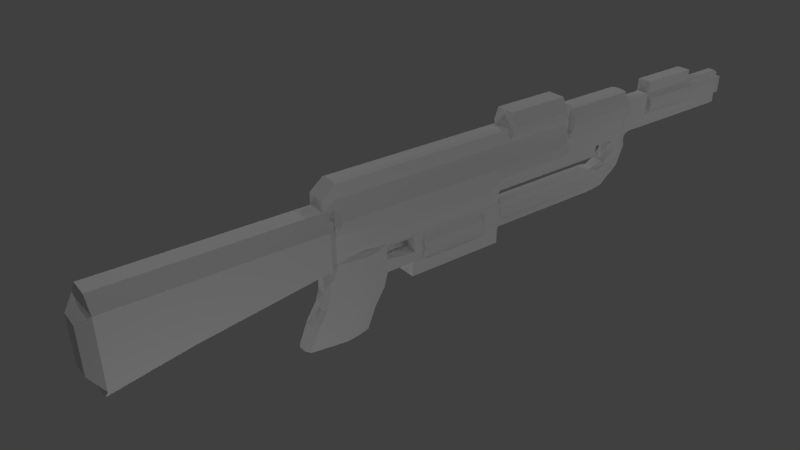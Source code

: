 # Source: w_ionrifle2.blend  (saved by Blender 2.72.0; exported with 4.5.12 LTS)
import bpy
from mathutils import Matrix  # noqa: F401  (used for matrix-valued properties, if any)

bpy.ops.wm.read_factory_settings(use_empty=True)
scene = bpy.context.scene
scene.name = 'Scene'

# ---- collections
col_collection_1 = bpy.data.collections.new('Collection 1'); scene.collection.children.link(col_collection_1)

# ---- world
world_world = bpy.data.worlds.new('World'); scene.world = world_world
world_world.color = (0.05088, 0.05088, 0.05088)
world_world.use_sun_shadow = False
world_world.sun_shadow_jitter_overblur = 0.0
world_world.cycles.sampling_method = 'MANUAL'
world_world.cycles.sample_map_resolution = 256

# ---- cameras
cam_camera = bpy.data.cameras.new('Camera')
cam_camera.clip_end = 100.0
cam_camera.lens = 35.0
cam_camera.sensor_width = 32.0
cam_camera.sensor_height = 18.0
cam_camera.ortho_scale = 7.314
cam_camera.dof.focus_distance = 0.0
cam_camera.dof.aperture_fstop = 128.0

# ---- lights
light_lamp_012 = bpy.data.lights.new('Lamp.012', 'POINT')
light_lamp_012.transmission_factor = 0.0
light_lamp_012.cutoff_distance = 30.0
light_lamp_012.energy = 100.0
light_lamp_012.shadow_buffer_clip_start = 1.001
light_lamp_012.shadow_soft_size = 0.1
light_lamp_012.shadow_maximum_resolution = 0.006
light_lamp_012.use_absolute_resolution = True
light_lamp_012.cycles.use_multiple_importance_sampling = False
light_lamp_010 = bpy.data.lights.new('Lamp.010', 'POINT')
light_lamp_010.transmission_factor = 0.0
light_lamp_010.cutoff_distance = 30.0
light_lamp_010.energy = 100.0
light_lamp_010.shadow_buffer_clip_start = 1.001
light_lamp_010.shadow_soft_size = 0.1
light_lamp_010.shadow_maximum_resolution = 0.006
light_lamp_010.use_absolute_resolution = True
light_lamp_010.cycles.use_multiple_importance_sampling = False
light_lamp_007 = bpy.data.lights.new('Lamp.007', 'POINT')
light_lamp_007.transmission_factor = 0.0
light_lamp_007.cutoff_distance = 30.0
light_lamp_007.energy = 100.0
light_lamp_007.shadow_buffer_clip_start = 1.001
light_lamp_007.shadow_soft_size = 0.1
light_lamp_007.shadow_maximum_resolution = 0.006
light_lamp_007.use_absolute_resolution = True
light_lamp_007.cycles.use_multiple_importance_sampling = False
light_lamp_006 = bpy.data.lights.new('Lamp.006', 'POINT')
light_lamp_006.transmission_factor = 0.0
light_lamp_006.cutoff_distance = 30.0
light_lamp_006.energy = 100.0
light_lamp_006.shadow_buffer_clip_start = 1.001
light_lamp_006.shadow_soft_size = 0.1
light_lamp_006.shadow_maximum_resolution = 0.006
light_lamp_006.use_absolute_resolution = True
light_lamp_006.cycles.use_multiple_importance_sampling = False
light_lamp_005 = bpy.data.lights.new('Lamp.005', 'POINT')
light_lamp_005.transmission_factor = 0.0
light_lamp_005.cutoff_distance = 30.0
light_lamp_005.energy = 100.0
light_lamp_005.shadow_buffer_clip_start = 1.001
light_lamp_005.shadow_soft_size = 0.1
light_lamp_005.shadow_maximum_resolution = 0.006
light_lamp_005.use_absolute_resolution = True
light_lamp_005.cycles.use_multiple_importance_sampling = False
light_lamp_003 = bpy.data.lights.new('Lamp.003', 'POINT')
light_lamp_003.transmission_factor = 0.0
light_lamp_003.cutoff_distance = 30.0
light_lamp_003.energy = 100.0
light_lamp_003.shadow_buffer_clip_start = 1.001
light_lamp_003.shadow_soft_size = 0.1
light_lamp_003.shadow_maximum_resolution = 0.006
light_lamp_003.use_absolute_resolution = True
light_lamp_003.cycles.use_multiple_importance_sampling = False
light_lamp_002 = bpy.data.lights.new('Lamp.002', 'POINT')
light_lamp_002.transmission_factor = 0.0
light_lamp_002.cutoff_distance = 30.0
light_lamp_002.energy = 100.0
light_lamp_002.shadow_buffer_clip_start = 1.001
light_lamp_002.shadow_soft_size = 0.1
light_lamp_002.shadow_maximum_resolution = 0.006
light_lamp_002.use_absolute_resolution = True
light_lamp_002.cycles.use_multiple_importance_sampling = False
light_lamp_001 = bpy.data.lights.new('Lamp.001', 'POINT')
light_lamp_001.transmission_factor = 0.0
light_lamp_001.cutoff_distance = 30.0
light_lamp_001.energy = 100.0
light_lamp_001.shadow_buffer_clip_start = 1.001
light_lamp_001.shadow_soft_size = 0.1
light_lamp_001.shadow_maximum_resolution = 0.006
light_lamp_001.use_absolute_resolution = True
light_lamp_001.cycles.use_multiple_importance_sampling = False

# ---- meshes
me_cube_001 = bpy.data.meshes.new('Cube.001')
me_cube_001.from_pydata([(1.46, 1.0, -1.0), (1.0, -1.0, -1.0), (1.0, 1.0, 0.9381), (1.0, -1.0, 0.9381), (1.0, 6.654, -1.0), (1.524, 6.654, 1.0), (1.0, 9.258, -1.0), (1.524, 9.258, 1.0), (1.0, 12.85, -1.0), (1.0, 12.85, 0.9459), (0.7561, 12.85, -0.9767), (0.7561, 12.85, 0.4692), (0.7561, 14.41, -0.9066), (0.7561, 14.41, 0.5355), (0.7561, 16.97, -0.9066), (0.7561, 16.97, 0.5355), (0.7561, 19.0, -0.9066), (0.7561, 19.0, 0.453), (0.3638, 19.0, -0.5844), (0.3638, 19.0, 0.1433), (0.3638, 19.51, -0.5844), (0.3638, 19.51, 0.1433), (0.7561, 14.41, 0.9987), (0.7561, 16.97, 0.9987), (1.0, 6.654, 1.551), (1.0, 9.258, 1.551), (2.186, -1.507, -1.0), (1.0, -1.507, 0.5148), (1.0, 11.37, -1.0), (1.0, 11.37, 0.9459), (1.0, 6.241, 0.9381), (1.0, 6.241, -1.0), (1.0, 1.0, -1.529), (1.0, -1.0, -1.529), (1.0, 6.654, -1.462), (1.0, 9.258, -1.462), (2.186, -1.507, -1.529), (1.0, 11.37, -1.461), (1.0, 6.241, -1.462), (1.46, 5.632, -1.0), (1.0, 5.632, 0.9381), (1.0, 5.632, -1.529), (1.0, 1.0, -2.032), (1.135, -1.0, -2.032), (1.0, -1.368, -2.032), (1.148, 5.632, -2.032), (1.0, 1.0, -2.588), (1.135, -1.0, -2.588), (1.0, -1.368, -2.588), (1.428, 5.632, -2.588), (1.0, 1.0, -3.09), (1.135, -1.0, -3.09), (1.0, -1.368, -3.09), (1.0, 5.632, -3.09), (1.46, 2.091, -1.0), (1.0, 2.091, 0.9381), (1.0, 2.091, -1.529), (1.148, 2.091, -2.032), (1.428, 2.091, -2.588), (1.0, 2.091, -3.09), (1.0, 0.8346, -3.673), (1.135, -1.165, -3.673), (1.0, -1.534, -3.673), (1.0, 5.632, -3.673), (1.0, 2.091, -3.673), (1.0, 0.4487, -4.279), (1.135, -1.551, -4.279), (1.0, -1.92, -4.279), (1.0, 0.09956, -5.124), (1.135, -1.9, -5.124), (1.0, -2.269, -5.124), (0.7561, 13.37, -0.9034), (0.7561, 13.37, 0.4692), (1.0, 12.33, -1.0), (1.0, 12.33, 0.9459), (1.0, 6.146, -1.529), (1.148, 6.146, -2.032), (1.428, 6.146, -2.588), (1.0, 6.146, -3.09), (1.0, 6.146, -3.673), (0.8262, 6.146, -2.058), (0.9744, 6.146, -2.309), (1.254, 6.146, -2.585), (0.8262, 6.146, -2.835), (0.4976, 6.146, -3.125), (0.8262, 11.29, -2.058), (0.9744, 11.29, -2.309), (1.254, 11.29, -2.585), (0.8262, 11.29, -2.835), (0.4976, 11.29, -3.125), (0.4976, 11.51, -2.055), (0.9744, 11.64, -2.35), (1.254, 11.79, -2.585), (0.8262, 11.92, -2.797), (0.4976, 12.08, -3.042), (0.8262, 12.03, -1.91), (0.9744, 12.25, -2.017), (1.254, 12.5, -2.136), (0.8262, 12.73, -2.244), (0.4976, 12.99, -2.368), (0.4976, 12.24, -1.584), (0.9744, 12.49, -1.58), (1.138, 12.77, -1.575), (0.8262, 13.02, -1.571), (0.4976, 13.31, -1.566), (0.4976, 12.39, -1.126), (0.9744, 12.49, -1.122), (0.8948, 12.76, -1.117), (0.8262, 13.01, -1.113), (0.4976, 13.26, -1.108), (1.0, 1.0, 0.4), (1.0, -1.0, 0.4), (1.0, 6.654, 0.4), (1.0, 9.258, 0.4), (1.0, 12.85, 0.4), (0.7561, 12.85, 0.08187), (1.28, 14.41, 0.08187), (1.28, 16.97, 0.08187), (0.8936, 19.0, 0.08187), (0.3638, 19.0, -0.07504), (0.3638, 19.51, -0.07504), (1.0, -1.507, 0.06033), (1.639, 11.37, 0.4), (1.0, 6.241, 0.4), (1.0, 5.632, 0.4), (1.0, 2.091, 0.4), (0.7561, 13.37, 0.08187), (1.639, 12.33, 0.4), (2.186, -9.26, -1.0), (2.186, -9.26, -1.529), (1.0, -9.26, -3.575), (1.0, -9.26, 0.06033), (1.0, 5.632, -1.911), (1.0, -1.0, -1.911), (2.186, -1.507, -1.911), (1.0, 1.0, -1.911), (1.0, 2.091, -1.911), (1.0, 6.146, -1.911), (0.9038, 6.146, -2.248), (0.9038, 11.29, -2.248), (0.9038, 11.61, -2.177), (0.9038, 12.2, -1.991), (0.9038, 12.43, -1.581), (0.9038, 12.43, -1.123), (2.186, -9.26, -3.082), (1.985, 1.0, -0.3), (1.985, -1.0, -0.3), (1.985, 6.654, -0.3), (1.985, 9.258, -0.3), (1.0, 12.85, -0.3), (0.7561, 12.85, -0.4474), (0.7561, 14.41, -0.4474), (0.7561, 16.97, -0.4474), (0.7561, 19.0, -0.4474), (0.3638, 19.0, -0.3297), (0.3638, 19.51, -0.3297), (2.186, -1.507, -0.4698), (1.0, 11.37, -0.3), (1.985, 6.241, -0.3), (1.985, 5.632, -0.3), (1.985, 2.091, -0.3), (0.7561, 13.37, -0.4474), (1.0, 12.33, -0.3), (2.186, -9.26, -0.4698), (1.0, -9.682, -1.0), (1.0, -9.682, -1.529), (1.0, -9.682, -2.623), (1.0, -9.682, -0.8271), (0.0, 1.0, 1.0), (0.0, -1.0, 1.0), (0.0, 6.654, 1.0), (0.0, 9.258, 1.0), (0.0, 12.85, 1.0), (0.0, 12.85, 0.5355), (0.0, 14.41, 0.5355), (0.0, 14.41, -0.9767), (0.0, 16.97, 0.5355), (0.0, 16.97, -0.9767), (0.0, 19.0, 0.5355), (0.0, 19.0, -0.9767), (0.0, 19.0, 0.1433), (0.0, 19.0, -0.5844), (0.0, 19.51, 0.1433), (0.0, 19.51, -0.5844), (0.0, 14.41, 0.9987), (0.0, 16.97, 0.9987), (0.0, 6.654, 1.551), (0.0, 9.258, 1.551), (0.0, -1.507, 0.5148), (0.0, 11.37, 1.0), (0.0, 6.241, 1.0), (0.0, 5.632, 1.0), (0.0, -1.507, -2.032), (0.0, -1.507, -2.588), (0.0, 1.0, -3.09), (0.0, -1.507, -3.09), (0.0, 2.091, 1.0), (0.0, 2.091, -3.09), (0.0, 0.8346, -3.673), (0.0, -1.673, -3.673), (0.0, 5.632, -3.673), (0.0, 2.091, -3.673), (0.0, 0.4487, -4.279), (0.0, -2.059, -4.279), (0.0, 0.09956, -5.124), (0.0, -1.9, -5.124), (0.0, -2.408, -5.124), (0.0, 13.37, -0.9767), (0.0, 13.37, 0.5355), (0.0, 12.33, 1.0), (0.0, 6.146, -3.673), (0.0, 6.146, -3.125), (0.0, 11.29, -3.125), (0.0, 12.08, -3.042), (0.0, 12.99, -2.368), (0.0, 13.31, -1.566), (0.0, 13.26, -1.108), (0.0, 19.51, -0.07504), (0.0, -1.507, 0.06033), (0.0, -9.26, -3.575), (0.0, -9.26, 0.06033), (0.0, -9.26, -3.082), (0.0, 19.51, -0.3297), (0.0, -9.26, -0.4698), (0.0, -9.682, -1.0), (0.0, -9.682, -1.529), (0.0, -9.682, -2.623), (0.0, -9.682, -0.8271), (0.0, 11.37, -1.0), (0.0, 6.654, -1.529), (0.0, 9.258, -1.529), (0.0, 11.37, -1.529), (0.0, 6.241, -1.529), (0.0, 5.632, -1.529), (0.0, 12.33, -1.0), (0.0, 6.146, -1.529), (0.0, 6.146, -2.058), (0.0, 11.29, -2.058), (0.0, 11.51, -2.055), (0.0, 12.03, -1.91), (0.0, 12.24, -1.584), (0.0, 12.39, -1.126), (0.0, 1.0, -2.032), (0.0, 1.0, -2.588), (0.0, 2.091, -2.588), (0.0, 2.091, -2.032), (0.7561, 17.05, 0.453), (0.7561, 17.05, -0.9066), (0.8936, 17.05, 0.08187), (0.7561, 17.05, -0.4474), (0.0, 17.05, 0.5355), (0.0, 17.05, -0.9767), (0.7561, 14.36, -0.9034), (0.7561, 14.36, 0.4692), (0.7561, 14.36, 0.08187), (0.7561, 14.36, -0.4474), (0.0, 14.36, -0.9767), (0.0, 14.36, 0.5355), (1.0, 9.304, -1.0), (1.0, 9.304, 0.9171), (1.0, 9.304, -1.461), (1.0, 9.304, 0.4), (1.0, 9.304, -0.3), (0.0, 9.304, 1.0), (0.0, 9.304, -1.529), (1.0, 6.59, 0.9381), (1.0, 6.59, -1.0), (1.0, 6.59, -1.462), (1.0, 6.59, 0.4), (1.985, 6.59, -0.3), (0.0, 6.59, 1.0), (0.0, 6.59, -1.529), (1.0, -1.06, -1.0), (1.0, -1.06, 0.881), (1.0, -1.06, -1.529), (1.105, -1.06, -2.032), (1.105, -1.06, -2.588), (1.105, -1.06, -3.09), (1.105, -1.225, -3.673), (1.105, -1.611, -4.279), (1.105, -1.96, -5.124), (1.0, -1.06, 0.36), (1.0, -1.06, -1.911), (1.0, -1.06, -0.32), (0.0, -1.06, 0.9429), (0.0, -1.96, -5.124), (1.0, 9.709, 0.4), (1.0, 9.709, -0.3), (0.0, 9.709, 1.0), (0.0, 9.709, -1.529), (1.0, 9.709, -1.0), (1.0, 9.709, 0.9171), (1.0, 9.709, -1.461), (1.639, 9.773, 0.4), (1.0, 9.773, -0.3), (0.0, 9.773, 1.0), (0.0, 9.773, -1.529), (1.0, 9.773, -1.0), (1.0, 9.773, 0.9459), (1.0, 9.773, -1.461), (1.0, 12.8, -1.0), (1.0, 12.8, 0.9459), (1.639, 12.8, 0.4), (1.0, 12.8, -0.3), (0.0, 12.8, 1.0), (1.492, 1.0, 0.05), (1.492, -1.0, 0.05), (1.492, 6.654, 0.05), (1.492, 9.258, 0.05), (1.0, 12.85, 0.05), (0.7561, 12.85, -0.1828), (1.154, 14.41, -0.1828), (1.154, 16.97, -0.1828), (0.8936, 19.0, -0.1828), (0.3638, 19.0, -0.2024), (0.3638, 19.51, -0.2024), (1.593, -1.507, -0.2048), (1.319, 11.37, 0.05), (1.492, 6.241, 0.05), (1.492, 5.632, 0.05), (1.492, 2.091, 0.05), (0.7561, 13.37, -0.1828), (1.319, 12.33, 0.05), (1.593, -9.26, -0.2048), (0.0, 19.51, -0.2024), (0.0, -9.26, -0.2048), (0.8936, 17.05, -0.1828), (0.7561, 14.36, -0.1828), (1.0, 9.304, 0.05), (1.492, 6.59, 0.05), (1.0, -1.06, 0.02003), (1.0, 9.709, 0.05), (1.319, 9.773, 0.05), (1.319, 12.8, 0.05), (1.319, 11.37, 0.7), (1.0, 6.241, 0.7), (1.0, 5.632, 0.7), (1.0, 2.091, 0.7), (0.7561, 13.37, 0.3087), (1.319, 12.33, 0.7), (1.0, 1.0, 0.7), (1.0, -1.0, 0.7), (1.262, 6.654, 0.7), (1.262, 9.258, 0.7), (1.0, 12.85, 0.7), (0.7561, 12.85, 0.3087), (1.154, 14.41, 0.3087), (1.154, 16.97, 0.3087), (0.7561, 19.0, 0.3087), (0.3638, 19.0, 0.03411), (0.3638, 19.51, 0.03411), (1.0, -1.507, 0.2875), (0.0, 19.51, 0.03411), (0.0, -1.507, 0.2875), (0.7561, 17.05, 0.3087), (0.7561, 14.36, 0.3087), (1.0, 9.304, 0.7), (1.0, 6.59, 0.7), (1.0, -1.06, 0.6515), (1.0, 9.709, 0.7), (1.319, 9.773, 0.7), (1.319, 12.8, 0.7), (1.46, 2.546, -1.0), (1.0, 2.546, 0.9381), (1.0, 2.546, -1.529), (1.148, 2.546, -2.032), (1.428, 2.546, -2.588), (1.0, 2.546, -3.09), (1.0, 2.546, -3.673), (1.0, 2.546, 0.4), (1.0, 2.546, -1.911), (1.985, 2.546, -0.3), (0.0, 2.546, 1.0), (0.0, 2.546, -3.673), (1.492, 2.546, 0.05), (1.0, 2.546, 0.7), (1.46, 5.217, -1.0), (1.0, 5.217, 0.9381), (1.0, 5.217, -1.529), (1.148, 5.217, -2.032), (1.428, 5.217, -2.588), (1.0, 5.217, -3.09), (1.0, 5.217, -3.673), (1.0, 5.217, 0.4), (1.0, 5.217, -1.911), (1.985, 5.217, -0.3), (0.0, 5.217, 1.0), (0.0, 5.217, -3.673), (1.492, 5.217, 0.05), (1.0, 5.217, 0.7), (1.46, 5.197, -1.0), (1.0, 5.197, 0.9381), (1.0, 5.197, -1.529), (1.148, 5.197, -2.032), (1.728, 5.197, -2.588), (1.0, 5.197, -3.09), (1.0, 5.197, -3.673), (1.0, 5.197, 0.4), (1.0, 5.197, -1.911), (1.985, 5.197, -0.3), (0.0, 5.197, 1.0), (0.0, 5.197, -3.673), (1.492, 5.197, 0.05), (1.0, 5.197, 0.7), (1.46, 2.586, -1.0), (1.0, 2.586, 0.9381), (1.0, 2.586, -1.529), (1.148, 2.586, -2.032), (1.728, 2.586, -2.588), (1.0, 2.586, -3.09), (1.0, 2.586, -3.673), (1.0, 2.586, 0.4), (1.0, 2.586, -1.911), (1.985, 2.586, -0.3), (0.0, 2.586, 1.0), (0.0, 2.586, -3.673), (1.492, 2.586, 0.05), (1.0, 2.586, 0.7), (1.288, 5.632, -2.31), (1.288, 2.091, -2.31), (1.288, 6.146, -2.31), (1.114, 6.146, -2.447), (1.114, 11.29, -2.447), (1.114, 11.72, -2.468), (1.114, 12.38, -2.077), (1.114, 12.63, -1.577), (0.8998, 12.62, -1.134), (0.0, 2.091, -2.31), (1.288, 2.546, -2.31), (1.288, 5.217, -2.31), (1.588, 5.197, -2.31), (1.588, 2.586, -2.31), (1.214, 5.632, -2.839), (1.135, -1.0, -2.839), (1.0, -1.368, -2.839), (1.0, 1.0, -2.839), (1.214, 2.091, -2.839), (1.214, 6.146, -2.839), (1.04, 6.146, -2.71), (1.04, 11.29, -2.71), (1.04, 11.86, -2.691), (1.04, 12.62, -2.19), (1.04, 12.89, -1.573), (0.8257, 12.89, -1.129), (0.0, -1.507, -2.839), (1.105, -1.06, -2.839), (1.214, 2.546, -2.839), (1.214, 5.217, -2.839), (1.514, 5.197, -2.839), (1.514, 2.586, -2.839), (0.5, 1.0, 1.0), (0.7621, 6.654, 1.0), (0.7621, 9.258, 1.0), (0.5, 12.85, 1.0), (0.378, 12.85, 0.5355), (0.378, 14.41, 0.5355), (0.378, 16.97, 0.5355), (0.378, 19.0, 0.5355), (0.1819, 19.0, 0.1433), (0.1819, 19.51, 0.1433), (0.378, 14.41, 0.9987), (0.378, 16.97, 0.9987), (0.5, 6.654, 1.551), (0.5, 9.258, 1.551), (0.5, -1.507, -2.032), (0.5, -1.507, -2.588), (0.5, -1.507, -3.09), (0.5, 2.091, -3.09), (0.5, -1.673, -3.673), (0.5, 5.632, -3.673), (0.5, 2.091, -3.673), (0.5, -2.059, -4.279), (0.5, -1.9, -5.124), (0.5, -2.408, -5.124), (0.378, 13.37, -0.9767), (0.5, 6.146, -3.673), (0.2488, 6.146, -3.125), (0.2488, 11.29, -3.125), (0.2488, 12.08, -3.042), (0.2488, 12.99, -2.368), (0.2488, 13.31, -1.566), (0.2488, 13.26, -1.108), (0.5, -1.507, 0.06033), (0.5, -9.26, -3.575), (0.5, -9.26, 0.06033), (1.093, -9.26, -3.082), (1.093, -9.26, -0.4698), (0.5, -9.682, -1.0), (0.5, -9.682, -1.529), (0.5, -9.682, -2.623), (0.5, -9.682, -0.8271), (0.5, -1.0, 1.0), (0.378, 14.41, -0.9767), (0.378, 16.97, -0.9767), (0.378, 19.0, -0.9767), (0.1819, 19.0, -0.5844), (0.1819, 19.51, -0.5844), (0.5, -1.507, 0.5148), (0.5, 11.37, 1.0), (0.5, 6.241, 1.0), (0.5, 5.632, 1.0), (0.5, 1.0, -3.09), (0.5, 2.091, 1.0), (0.5, 0.8346, -3.673), (0.5, 0.4487, -4.279), (0.5, 0.09956, -5.124), (0.378, 13.37, 0.5355), (0.5, 12.33, 1.0), (0.1819, 19.51, -0.07504), (0.1819, 19.51, -0.3297), (0.378, 17.05, 0.5355), (0.378, 17.05, -0.9767), (0.378, 14.36, 0.5355), (0.378, 14.36, -0.9767), (0.5, 9.304, 1.0), (0.5, 6.59, 1.0), (0.5, -1.96, -5.124), (0.5, -1.06, 0.9429), (0.5, 9.709, 1.0), (0.5, 9.773, 1.0), (0.5, 12.8, 1.0), (0.1819, 19.51, -0.2024), (0.7964, -9.26, -0.2048), (0.1819, 19.51, 0.03411), (0.5, -1.507, 0.2875), (0.5, 2.546, 1.0), (0.5, 2.546, -3.673), (0.5, 5.217, 1.0), (0.5, 5.217, -3.673), (0.5, 5.197, 1.0), (0.5, 5.197, -3.673), (0.5, 2.586, 1.0), (0.5, 2.586, -3.673), (0.5, -1.507, -2.839), (1.0, 0.0, 0.9381), (1.23, 0.0, -1.0), (1.0, 0.0, -1.529), (1.511, 0.0, -2.032), (1.511, 0.0, -2.588), (1.511, 0.0, -3.09), (1.511, -0.1654, -3.673), (1.511, -0.5513, -4.279), (1.511, -0.9004, -5.124), (1.0, 0.0, 0.4), (1.0, 0.0, -1.911), (1.985, 0.0, -0.3), (0.0, 0.0, 1.0), (0.0, -0.9004, -5.124), (1.492, 0.0, 0.05), (1.0, 0.0, 0.7), (1.511, 0.0, -2.839), (0.5, -0.9004, -5.124), (0.5, 0.0, 1.0), (1.0, -0.5, 0.9381), (0.0, -0.5, 1.0), (0.0, -1.4, -5.124), (0.5, -1.4, -5.124), (0.5, -0.5, 1.0), (1.115, -0.5, -1.0), (1.0, -0.5, -1.529), (1.344, -0.5, -2.032), (1.344, -0.5, -2.588), (1.344, -0.5, -3.09), (1.344, -0.6654, -3.673), (1.344, -1.051, -4.279), (1.344, -1.4, -5.124), (1.0, -0.5, 0.4), (1.0, -0.5, -1.911), (1.985, -0.5, -0.3), (1.492, -0.5, 0.05), (1.0, -0.5, 0.7), (1.344, -0.5, -2.839), (1.345, 0.5, -1.0), (1.0, 0.5, -1.529), (1.344, 0.5, -2.032), (1.344, 0.5, -2.588), (1.344, 0.5, -3.09), (1.344, 0.3346, -3.673), (1.344, -0.05129, -4.279), (1.344, -0.4004, -5.124), (1.0, 0.5, 0.4), (1.0, 0.5, -1.911), (1.985, 0.5, -0.3), (1.492, 0.5, 0.05), (1.0, 0.5, 0.7), (1.344, 0.5, -2.839), (1.0, 0.5, 0.9381), (0.0, 0.5, 1.0), (0.0, -0.4004, -5.124), (0.5, -0.4004, -5.124), (0.5, 0.5, 1.0)], [], [(515, 265, 5, 451), (568, 146, 1, 558), (358, 273, 27, 351), (147, 4, 6, 148), (558, 1, 33, 559), (269, 266, 4, 147), (5, 7, 25, 24), (54, 0, 32, 56), (453, 9, 11, 454), (303, 300, 8, 149), (520, 301, 9, 453), (149, 8, 10, 150), (255, 252, 12, 151), (512, 253, 13, 455), (249, 247, 16, 153), (151, 12, 14, 152), (13, 15, 23, 22), (510, 246, 17, 457), (458, 19, 21, 459), (153, 16, 18, 154), (457, 17, 19, 458), (509, 155, 20, 496), (154, 18, 20, 155), (460, 22, 23, 461), (455, 13, 22, 460), (462, 24, 25, 463), (451, 5, 24, 462), (272, 26, 36, 274), (294, 297, 28, 157), (519, 298, 29, 498), (500, 40, 30, 499), (266, 31, 38, 267), (159, 39, 31, 158), (36, 26, 128, 129), (228, 28, 37, 231), (258, 6, 35, 260), (6, 4, 34, 35), (31, 39, 41, 38), (527, 377, 40, 500), (385, 376, 39, 159), (243, 46, 58, 244), (282, 134, 44, 275), (567, 133, 43, 560), (134, 36, 129, 144), (136, 135, 42, 57), (275, 44, 48, 276), (560, 43, 47, 561), (367, 59, 64, 368), (445, 434, 52, 277), (571, 433, 51, 562), (436, 435, 50, 59), (362, 54, 56, 364), (450, 2, 55, 502), (145, 0, 54, 160), (428, 419, 58, 366), (370, 136, 57, 365), (446, 436, 59, 367), (563, 61, 66, 564), (277, 52, 62, 278), (562, 51, 61, 563), (501, 50, 60, 503), (564, 66, 69, 565), (503, 60, 65, 504), (278, 62, 67, 279), (589, 505, 68, 579), (516, 280, 70, 473), (504, 65, 68, 505), (279, 67, 70, 280), (242, 245, 57, 42), (150, 10, 71, 161), (454, 11, 72, 506), (157, 28, 73, 162), (498, 29, 74, 507), (420, 77, 82, 421), (137, 76, 81, 138), (418, 49, 77, 420), (233, 41, 75, 235), (432, 53, 78, 437), (53, 63, 79, 78), (132, 45, 76, 137), (421, 82, 87, 422), (138, 81, 86, 139), (78, 79, 84, 83), (235, 75, 80, 236), (437, 78, 83, 438), (422, 87, 92, 423), (139, 86, 91, 140), (83, 84, 89, 88), (236, 80, 85, 237), (438, 83, 88, 439), (423, 92, 97, 424), (140, 91, 96, 141), (88, 89, 94, 93), (237, 85, 90, 238), (439, 88, 93, 440), (424, 97, 102, 425), (141, 96, 101, 142), (93, 94, 99, 98), (238, 90, 95, 239), (440, 93, 98, 441), (425, 102, 107, 426), (142, 101, 106, 143), (98, 99, 104, 103), (239, 95, 100, 240), (441, 98, 103, 442), (8, 107, 10), (109, 71, 10, 107, 443, 108), (73, 105, 143, 106, 426, 107, 8, 300), (103, 104, 109, 108), (240, 100, 105, 241), (442, 103, 108, 443), (570, 341, 111, 566), (330, 281, 121, 316), (342, 112, 113, 343), (357, 268, 112, 342), (361, 302, 114, 344), (344, 114, 115, 345), (355, 254, 116, 346), (354, 248, 118, 348), (346, 116, 117, 347), (348, 118, 119, 349), (523, 350, 120, 508), (349, 119, 120, 350), (360, 293, 122, 334), (336, 124, 123, 335), (389, 383, 124, 336), (340, 110, 125, 337), (345, 115, 126, 338), (334, 122, 127, 339), (129, 128, 164, 165), (316, 121, 131, 323), (464, 44, 130, 483), (274, 36, 134, 282), (559, 33, 133, 567), (44, 134, 144, 130), (56, 32, 135, 136), (364, 56, 136, 370), (75, 137, 138, 80), (41, 132, 137, 75), (80, 138, 139, 85), (85, 139, 140, 90), (90, 140, 141, 95), (95, 141, 142, 100), (100, 142, 143, 105), (569, 306, 146, 568), (307, 147, 148, 308), (329, 269, 147, 307), (333, 303, 149, 309), (309, 149, 150, 310), (327, 255, 151, 311), (326, 249, 153, 313), (311, 151, 152, 312), (313, 153, 154, 314), (521, 315, 155, 509), (314, 154, 155, 315), (332, 294, 157, 317), (319, 159, 158, 318), (388, 385, 159, 319), (305, 145, 160, 320), (310, 150, 161, 321), (317, 157, 162, 322), (272, 283, 156, 26), (26, 156, 163, 128), (144, 129, 165, 166), (485, 144, 166, 489), (128, 163, 167, 164), (590, 450, 168, 587), (513, 256, 175, 492), (481, 216, 207, 474), (492, 175, 177, 493), (494, 179, 181, 495), (511, 251, 179, 494), (495, 181, 183, 496), (456, 176, 185, 461), (452, 171, 187, 463), (517, 284, 188, 497), (469, 200, 210, 475), (464, 192, 193, 465), (533, 444, 195, 466), (501, 194, 197, 467), (528, 387, 200, 469), (466, 195, 199, 468), (468, 199, 203, 471), (471, 203, 206, 473), (475, 210, 211, 476), (476, 211, 212, 477), (477, 212, 213, 478), (478, 213, 214, 479), (479, 214, 215, 480), (480, 215, 216, 481), (524, 353, 218, 482), (485, 221, 219, 483), (482, 218, 220, 484), (522, 325, 223, 486), (490, 227, 224, 487), (487, 224, 225, 488), (488, 225, 226, 489), (486, 223, 227, 490), (267, 271, 229, 34), (34, 229, 230, 35), (299, 296, 231, 37), (28, 228, 234, 73), (73, 234, 241, 105), (46, 243, 242, 42), (419, 57, 245, 427), (470, 467, 197, 201), (75, 235, 232, 38), (152, 14, 247, 249), (456, 15, 246, 510), (347, 117, 248, 354), (312, 152, 249, 326), (493, 177, 251, 511), (161, 71, 252, 255), (506, 72, 253, 512), (338, 126, 254, 355), (321, 161, 255, 327), (474, 207, 256, 513), (148, 6, 258, 262), (452, 7, 259, 514), (290, 258, 260, 292), (343, 113, 261, 356), (308, 148, 262, 328), (35, 230, 264, 260), (499, 30, 265, 515), (158, 31, 266, 269), (4, 266, 267, 34), (335, 123, 268, 357), (318, 158, 269, 329), (38, 232, 271, 267), (341, 3, 273, 358), (1, 272, 274, 33), (133, 282, 275, 43), (43, 275, 276, 47), (433, 445, 277, 51), (51, 277, 278, 61), (61, 278, 279, 66), (472, 69, 280, 516), (66, 279, 280, 69), (306, 111, 281, 330), (33, 274, 282, 133), (1, 146, 283, 272), (491, 169, 284, 517), (262, 258, 290, 287), (514, 259, 291, 518), (356, 261, 286, 359), (328, 262, 287, 331), (260, 264, 289, 292), (297, 290, 292, 299), (287, 290, 297, 294), (518, 291, 298, 519), (359, 286, 293, 360), (331, 287, 294, 332), (292, 289, 296, 299), (28, 297, 299, 37), (162, 73, 300, 303), (507, 74, 301, 520), (339, 127, 302, 361), (322, 162, 303, 333), (283, 330, 316, 156), (156, 316, 323, 163), (566, 111, 306, 569), (112, 307, 308, 113), (268, 329, 307, 112), (302, 333, 309, 114), (114, 309, 310, 115), (254, 327, 311, 116), (248, 326, 313, 118), (116, 311, 312, 117), (118, 313, 314, 119), (508, 120, 315, 521), (119, 314, 315, 120), (293, 332, 317, 122), (124, 319, 318, 123), (383, 388, 319, 124), (110, 305, 320, 125), (115, 310, 321, 126), (122, 317, 322, 127), (484, 220, 325, 522), (117, 312, 326, 248), (126, 321, 327, 254), (113, 308, 328, 261), (123, 318, 329, 268), (146, 306, 330, 283), (261, 328, 331, 286), (286, 331, 332, 293), (127, 322, 333, 302), (281, 358, 351, 121), (553, 3, 341, 570), (5, 342, 343, 7), (265, 357, 342, 5), (301, 361, 344, 9), (9, 344, 345, 11), (253, 355, 346, 13), (246, 354, 348, 17), (13, 346, 347, 15), (17, 348, 349, 19), (459, 21, 350, 523), (19, 349, 350, 21), (298, 360, 334, 29), (40, 336, 335, 30), (377, 389, 336, 40), (2, 340, 337, 55), (11, 345, 338, 72), (29, 334, 339, 74), (497, 188, 353, 524), (15, 347, 354, 246), (72, 338, 355, 253), (7, 343, 356, 259), (30, 335, 357, 265), (111, 341, 358, 281), (259, 356, 359, 291), (291, 359, 360, 298), (74, 339, 361, 301), (502, 55, 363, 525), (160, 54, 362, 371), (409, 367, 368, 410), (404, 362, 364, 406), (431, 428, 366, 408), (412, 370, 365, 407), (449, 446, 367, 409), (337, 125, 369, 375), (406, 364, 370, 412), (320, 160, 371, 374), (470, 201, 373, 526), (125, 320, 374, 369), (55, 337, 375, 363), (529, 391, 377, 527), (399, 390, 376, 385), (403, 397, 383, 389), (402, 399, 385, 388), (530, 401, 387, 528), (397, 402, 388, 383), (391, 403, 389, 377), (53, 381, 382, 63), (39, 376, 378, 41), (418, 429, 380, 49), (132, 384, 379, 45), (432, 447, 381, 53), (41, 378, 384, 132), (381, 395, 396, 382), (376, 390, 392, 378), (429, 430, 394, 380), (384, 398, 393, 379), (447, 448, 395, 381), (378, 392, 398, 384), (531, 405, 391, 529), (413, 404, 390, 399), (417, 411, 397, 403), (416, 413, 399, 402), (532, 415, 401, 530), (411, 416, 402, 397), (405, 417, 403, 391), (395, 409, 410, 396), (390, 404, 406, 392), (430, 431, 408, 394), (398, 412, 407, 393), (448, 449, 409, 395), (392, 406, 412, 398), (525, 363, 405, 531), (371, 362, 404, 413), (375, 369, 411, 417), (374, 371, 413, 416), (526, 373, 415, 532), (369, 374, 416, 411), (363, 375, 417, 405), (365, 57, 419, 428), (76, 420, 421, 81), (45, 418, 420, 76), (81, 421, 422, 86), (86, 422, 423, 91), (91, 423, 424, 96), (96, 424, 425, 101), (101, 425, 426, 106), (58, 419, 427, 244), (407, 365, 428, 431), (45, 379, 429, 418), (379, 393, 430, 429), (393, 407, 431, 430), (276, 48, 434, 445), (561, 47, 433, 571), (58, 46, 435, 436), (366, 58, 436, 446), (49, 432, 437, 77), (77, 437, 438, 82), (82, 438, 439, 87), (87, 439, 440, 92), (92, 440, 441, 97), (97, 441, 442, 102), (102, 442, 443, 107), (465, 193, 444, 533), (47, 276, 445, 433), (408, 366, 446, 449), (49, 380, 447, 432), (380, 394, 448, 447), (394, 408, 449, 448), (270, 515, 451, 170), (172, 453, 454, 173), (304, 520, 453, 172), (257, 512, 455, 174), (250, 510, 457, 178), (180, 458, 459, 182), (178, 457, 458, 180), (222, 509, 496, 183), (184, 460, 461, 185), (174, 455, 460, 184), (186, 462, 463, 187), (170, 451, 462, 186), (295, 519, 498, 189), (191, 500, 499, 190), (386, 527, 500, 191), (168, 450, 502, 196), (194, 501, 503, 198), (198, 503, 504, 202), (588, 204, 505, 589), (285, 516, 473, 206), (202, 504, 505, 204), (173, 454, 506, 208), (189, 498, 507, 209), (352, 523, 508, 217), (192, 464, 483, 219), (324, 521, 509, 222), (221, 485, 489, 226), (586, 2, 450, 590), (252, 513, 492, 12), (109, 481, 474, 71), (12, 492, 493, 14), (16, 494, 495, 18), (247, 511, 494, 16), (18, 495, 496, 20), (15, 456, 461, 23), (7, 452, 463, 25), (273, 517, 497, 27), (63, 469, 475, 79), (44, 464, 465, 48), (434, 533, 466, 52), (50, 501, 467, 59), (382, 528, 469, 63), (52, 466, 468, 62), (62, 468, 471, 67), (67, 471, 473, 70), (79, 475, 476, 84), (84, 476, 477, 89), (89, 477, 478, 94), (94, 478, 479, 99), (99, 479, 480, 104), (104, 480, 481, 109), (351, 524, 482, 121), (144, 485, 483, 130), (121, 482, 484, 131), (323, 522, 486, 163), (167, 490, 487, 164), (164, 487, 488, 165), (165, 488, 489, 166), (163, 486, 490, 167), (64, 59, 467, 470), (176, 456, 510, 250), (14, 493, 511, 247), (208, 506, 512, 257), (71, 474, 513, 252), (171, 452, 514, 263), (190, 499, 515, 270), (205, 472, 516, 285), (3, 491, 517, 273), (263, 514, 518, 288), (288, 518, 519, 295), (209, 507, 520, 304), (217, 508, 521, 324), (131, 484, 522, 323), (182, 459, 523, 352), (27, 497, 524, 351), (196, 502, 525, 372), (64, 470, 526, 368), (400, 529, 527, 386), (396, 530, 528, 382), (414, 531, 529, 400), (410, 532, 530, 396), (372, 525, 531, 414), (368, 526, 532, 410), (48, 465, 533, 434), (582, 545, 535, 572), (572, 535, 536, 573), (581, 544, 537, 574), (574, 537, 538, 575), (585, 550, 539, 576), (577, 540, 541, 578), (576, 539, 540, 577), (578, 541, 542, 579), (556, 551, 542, 565), (584, 549, 543, 580), (573, 536, 544, 581), (583, 548, 545, 582), (557, 552, 546, 554), (580, 543, 548, 583), (586, 534, 549, 584), (575, 538, 550, 585), (555, 547, 551, 556), (553, 534, 552, 557), (545, 568, 558, 535), (535, 558, 559, 536), (544, 567, 560, 537), (537, 560, 561, 538), (550, 571, 562, 539), (540, 563, 564, 541), (539, 562, 563, 540), (541, 564, 565, 542), (549, 570, 566, 543), (536, 559, 567, 544), (548, 569, 568, 545), (543, 566, 569, 548), (534, 553, 570, 549), (538, 561, 571, 550), (472, 556, 565, 69), (491, 557, 554, 169), (205, 555, 556, 472), (3, 553, 557, 491), (551, 589, 579, 542), (552, 590, 587, 546), (547, 588, 589, 551), (534, 586, 590, 552), (145, 582, 572, 0), (0, 572, 573, 32), (135, 581, 574, 42), (42, 574, 575, 46), (435, 585, 576, 50), (60, 577, 578, 65), (50, 576, 577, 60), (65, 578, 579, 68), (340, 584, 580, 110), (32, 573, 581, 135), (305, 583, 582, 145), (110, 580, 583, 305), (2, 586, 584, 340), (46, 575, 585, 435), (75, 38, 41)])
me_cube_001.use_remesh_preserve_volume = False
me_cube_001.use_remesh_preserve_attributes = False
me_cube_001.use_mirror_vertex_groups = False
me_cube_001.update()

# ---- objects
ob_lamp_012 = bpy.data.objects.new('Lamp.012', light_lamp_012)
ob_lamp_010 = bpy.data.objects.new('Lamp.010', light_lamp_010)
ob_lamp_007 = bpy.data.objects.new('Lamp.007', light_lamp_007)
ob_lamp_006 = bpy.data.objects.new('Lamp.006', light_lamp_006)
ob_lamp_005 = bpy.data.objects.new('Lamp.005', light_lamp_005)
ob_lamp_003 = bpy.data.objects.new('Lamp.003', light_lamp_003)
ob_lamp_002 = bpy.data.objects.new('Lamp.002', light_lamp_002)
ob_lamp_001 = bpy.data.objects.new('Lamp.001', light_lamp_001)
ob_cube = bpy.data.objects.new('Cube', me_cube_001)
ob_camera = bpy.data.objects.new('Camera', cam_camera)

# ---- transforms, parenting, visibility, modifiers, constraints
ob_lamp_012.location = (-3.275, -4.454, -3.349)
ob_lamp_012.rotation_euler = (0.6503, 0.05522, 1.866)
ob_lamp_012.lock_rotations_4d = False
ob_lamp_012.empty_display_type = 'ARROWS'
ob_lamp_012.color = (0.0, 0.0, 0.0, 0.0)
ob_lamp_012.lineart.crease_threshold = 0.0
ob_lamp_010.location = (-3.327, -3.955, 5.904)
ob_lamp_010.rotation_euler = (0.6503, 0.05522, 1.866)
ob_lamp_010.lock_rotations_4d = False
ob_lamp_010.empty_display_type = 'ARROWS'
ob_lamp_010.color = (0.0, 0.0, 0.0, 0.0)
ob_lamp_010.lineart.crease_threshold = 0.0
ob_lamp_007.location = (-3.327, 4.373, 5.904)
ob_lamp_007.rotation_euler = (0.6503, 0.05522, 1.866)
ob_lamp_007.lock_rotations_4d = False
ob_lamp_007.empty_display_type = 'ARROWS'
ob_lamp_007.color = (0.0, 0.0, 0.0, 0.0)
ob_lamp_007.lineart.crease_threshold = 0.0
ob_lamp_006.location = (-3.275, 4.431, -3.349)
ob_lamp_006.rotation_euler = (0.6503, 0.05522, 1.866)
ob_lamp_006.lock_rotations_4d = False
ob_lamp_006.empty_display_type = 'ARROWS'
ob_lamp_006.color = (0.0, 0.0, 0.0, 0.0)
ob_lamp_006.lineart.crease_threshold = 0.0
ob_lamp_005.location = (4.076, 4.431, -3.349)
ob_lamp_005.rotation_euler = (0.6503, 0.05522, 1.866)
ob_lamp_005.lock_rotations_4d = False
ob_lamp_005.empty_display_type = 'ARROWS'
ob_lamp_005.color = (0.0, 0.0, 0.0, 0.0)
ob_lamp_005.lineart.crease_threshold = 0.0
ob_lamp_003.location = (4.076, -4.597, -3.349)
ob_lamp_003.rotation_euler = (0.6503, 0.05522, 1.866)
ob_lamp_003.lock_rotations_4d = False
ob_lamp_003.empty_display_type = 'ARROWS'
ob_lamp_003.color = (0.0, 0.0, 0.0, 0.0)
ob_lamp_003.lineart.crease_threshold = 0.0
ob_lamp_002.location = (4.076, -4.597, 5.904)
ob_lamp_002.rotation_euler = (0.6503, 0.05522, 1.866)
ob_lamp_002.lock_rotations_4d = False
ob_lamp_002.empty_display_type = 'ARROWS'
ob_lamp_002.color = (0.0, 0.0, 0.0, 0.0)
ob_lamp_002.lineart.crease_threshold = 0.0
ob_lamp_001.location = (4.076, 4.373, 5.904)
ob_lamp_001.rotation_euler = (0.6503, 0.05522, 1.866)
ob_lamp_001.lock_rotations_4d = False
ob_lamp_001.empty_display_type = 'ARROWS'
ob_lamp_001.color = (0.0, 0.0, 0.0, 0.0)
ob_lamp_001.lineart.crease_threshold = 0.0
ob_cube.location = (0.0, -1.673, 0.6191)
ob_cube.scale = (0.1299, 0.342, 0.342)
ob_cube.lineart.crease_threshold = 0.0
_m = ob_cube.modifiers.new('Mirror', 'MIRROR')
_m.use_clip = True
ob_camera.location = (7.485, -6.519, 5.086)
ob_camera.rotation_euler = (1.074, 0.01064, 0.9336)
ob_camera.lock_rotations_4d = False
ob_camera.empty_display_type = 'ARROWS'
ob_camera.color = (0.0, 0.0, 0.0, 0.0)
ob_camera.display_type = 'WIRE'
ob_camera.lineart.crease_threshold = 0.0

# ---- collection membership
col_collection_1.objects.link(ob_lamp_012)
col_collection_1.objects.link(ob_lamp_010)
col_collection_1.objects.link(ob_lamp_007)
col_collection_1.objects.link(ob_lamp_006)
col_collection_1.objects.link(ob_lamp_005)
col_collection_1.objects.link(ob_lamp_003)
col_collection_1.objects.link(ob_lamp_002)
col_collection_1.objects.link(ob_lamp_001)
col_collection_1.objects.link(ob_cube)
col_collection_1.objects.link(ob_camera)

# ---- scene / render settings (as saved in the file)
scene.camera = ob_camera
scene.frame_start = 1; scene.frame_end = 250; scene.frame_set(1)
scene.render.engine = 'BLENDER_EEVEE_NEXT'
scene.render.resolution_percentage = 50
scene.render.dither_intensity = 0.0
scene.cycles.use_denoising = False
scene.cycles.samples = 10
scene.cycles.sampling_pattern = 'TABULATED_SOBOL'
scene.cycles.light_sampling_threshold = 0.0
scene.cycles.use_adaptive_sampling = False
scene.cycles.use_light_tree = False
scene.cycles.blur_glossy = 0.0
scene.cycles.volume_bounces = 1
scene.cycles.pixel_filter_type = 'GAUSSIAN'
scene.cycles.sample_clamp_indirect = 0.0
scene.view_settings.view_transform = 'Standard'
bpy.context.view_layer.update()

